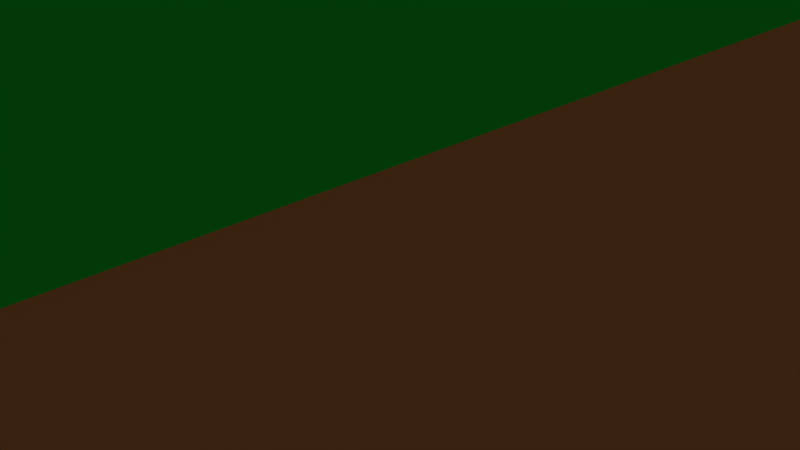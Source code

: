 # Source: TerrainBlock.blend  (saved by Blender 2.79.0; exported with 4.5.12 LTS)
import bpy
from mathutils import Matrix  # noqa: F401  (used for matrix-valued properties, if any)

bpy.ops.wm.read_factory_settings(use_empty=True)
scene = bpy.context.scene
scene.name = 'Scene'

# ---- collections
col_collection_1 = bpy.data.collections.new('Collection 1'); scene.collection.children.link(col_collection_1)

# ---- materials (node trees are filled in below, after node groups)
mat_top = bpy.data.materials.new('Top')
mat_top.alpha_threshold = 0.0
mat_top.use_transparent_shadow = False
mat_top.diffuse_color = (0.01781, 0.8, 0.05476, 1.0)
mat_top.roughness = 0.5
mat_top.line_color = (0.0, 0.0, 0.0, 1.0)
mat_ground = bpy.data.materials.new('Ground')
mat_ground.alpha_threshold = 0.0
mat_ground.use_transparent_shadow = False
mat_ground.diffuse_color = (0.8, 0.3071, 0.09399, 1.0)
mat_ground.roughness = 0.5

# ---- material node trees

# ---- world
world_world = bpy.data.worlds.new('World'); scene.world = world_world
world_world.color = (0.05088, 0.05088, 0.05088)
world_world.use_sun_shadow = False
world_world.sun_shadow_jitter_overblur = 0.0
world_world.cycles.sampling_method = 'MANUAL'

# ---- cameras
cam_camera = bpy.data.cameras.new('Camera')
cam_camera.clip_end = 100.0
cam_camera.lens = 35.0
cam_camera.sensor_width = 32.0
cam_camera.sensor_height = 18.0
cam_camera.ortho_scale = 7.314
cam_camera.dof.focus_distance = 0.0
cam_camera.dof.aperture_fstop = 128.0

# ---- lights
light_lamp = bpy.data.lights.new('Lamp', 'POINT')
light_lamp.transmission_factor = 0.0
light_lamp.cutoff_distance = 30.0
light_lamp.energy = 100.0
light_lamp.shadow_buffer_clip_start = 1.001
light_lamp.shadow_soft_size = 0.1
light_lamp.shadow_maximum_resolution = 0.006
light_lamp.use_absolute_resolution = True

# ---- meshes
me_cube = bpy.data.meshes.new('Cube')
me_cube.from_pydata([(-1.506, 6.97, 3.924), (-7.999, -1.01, 3.924), (-1.506, -8.991, 3.924), (4.986, -1.01, 3.924), (-1.506, -1.01, 4.968), (-1.506, -1.01, -4.986), (4.986, 5.749, 3.924), (3.765, 6.97, 3.924), (4.823, 6.36, 3.924), (4.376, 6.807, 3.924), (3.765, -8.991, 3.924), (4.986, -7.77, 3.924), (4.376, -8.827, 3.924), (4.823, -8.381, 3.924), (-7.999, -7.77, 3.924), (-6.778, -8.991, 3.924), (-7.835, -8.381, 3.924), (-7.389, -8.827, 3.924), (-6.778, 6.97, 3.924), (-7.999, 5.749, 3.924), (-7.389, 6.807, 3.924), (-7.835, 6.36, 3.924), (4.986, -1.01, -4.416), (4.416, -1.01, -4.986), (4.91, -1.01, -4.701), (4.701, -1.01, -4.91), (-1.506, 6.399, -4.986), (-1.506, 6.97, -4.416), (-1.506, 6.685, -4.91), (-1.506, 6.894, -4.701), (-1.506, -8.991, -4.416), (-1.506, -8.42, -4.986), (-1.506, -8.914, -4.701), (-1.506, -8.706, -4.91), (-7.999, -1.01, -4.416), (-7.428, -1.01, -4.986), (-7.923, -1.01, -4.701), (-7.714, -1.01, -4.91), (4.416, -1.01, 4.968), (4.986, -1.01, 4.397), (4.701, -1.01, 4.891), (4.91, -1.01, 4.683), (-1.506, 6.97, 4.397), (-1.506, 6.399, 4.968), (-1.506, 6.894, 4.683), (-1.506, 6.685, 4.891), (-1.506, -8.42, 4.968), (-1.506, -8.991, 4.397), (-1.506, -8.706, 4.891), (-1.506, -8.914, 4.683), (-7.428, -1.01, 4.968), (-7.999, -1.01, 4.397), (-7.714, -1.01, 4.891), (-7.923, -1.01, 4.683), (3.69, 6.399, -4.986), (3.765, 6.97, -4.416), (3.728, 6.685, -4.91), (3.755, 6.894, -4.701), (4.416, 5.674, -4.986), (4.986, 5.749, -4.416), (4.701, 5.712, -4.91), (4.91, 5.739, -4.701), (4.08, 6.295, -4.986), (4.376, 6.807, -4.416), (4.228, 6.551, -4.91), (4.336, 6.738, -4.701), (4.311, 6.064, -4.986), (4.823, 6.36, -4.416), (4.567, 6.212, -4.91), (4.754, 6.32, -4.701), (4.416, -7.695, -4.986), (4.986, -7.77, -4.416), (4.701, -7.733, -4.91), (4.91, -7.76, -4.701), (3.69, -8.42, -4.986), (3.765, -8.991, -4.416), (3.728, -8.706, -4.91), (3.755, -8.914, -4.701), (4.311, -8.085, -4.986), (4.823, -8.381, -4.416), (4.567, -8.233, -4.91), (4.754, -8.341, -4.701), (4.08, -8.316, -4.986), (4.376, -8.827, -4.416), (4.228, -8.572, -4.91), (4.336, -8.759, -4.701), (-6.703, -8.42, -4.986), (-6.778, -8.991, -4.416), (-6.741, -8.706, -4.91), (-6.768, -8.914, -4.701), (-7.428, -7.695, -4.986), (-7.999, -7.77, -4.416), (-7.714, -7.733, -4.91), (-7.923, -7.76, -4.701), (-7.093, -8.316, -4.986), (-7.389, -8.827, -4.416), (-7.241, -8.572, -4.91), (-7.349, -8.759, -4.701), (-7.324, -8.085, -4.986), (-7.835, -8.381, -4.416), (-7.58, -8.233, -4.91), (-7.767, -8.341, -4.701), (-7.428, 5.674, -4.986), (-7.999, 5.749, -4.416), (-7.714, 5.712, -4.91), (-7.923, 5.739, -4.701), (-6.703, 6.399, -4.986), (-6.778, 6.97, -4.416), (-6.741, 6.685, -4.91), (-6.768, 6.894, -4.701), (-7.324, 6.064, -4.986), (-7.835, 6.36, -4.416), (-7.58, 6.212, -4.91), (-7.767, 6.32, -4.701), (-7.093, 6.295, -4.986), (-7.389, 6.807, -4.416), (-7.241, 6.551, -4.91), (-7.349, 6.738, -4.701), (4.416, 5.674, 4.968), (4.986, 5.749, 4.397), (4.701, 5.712, 4.891), (4.91, 5.739, 4.683), (3.69, 6.399, 4.968), (3.765, 6.97, 4.397), (3.728, 6.685, 4.891), (3.755, 6.894, 4.683), (4.311, 6.064, 4.968), (4.823, 6.36, 4.397), (4.567, 6.212, 4.891), (4.754, 6.32, 4.683), (4.08, 6.295, 4.968), (4.376, 6.807, 4.397), (4.228, 6.551, 4.891), (4.336, 6.738, 4.683), (3.69, -8.42, 4.968), (3.765, -8.991, 4.397), (3.728, -8.706, 4.891), (3.755, -8.914, 4.683), (4.416, -7.695, 4.968), (4.986, -7.77, 4.397), (4.701, -7.733, 4.891), (4.91, -7.76, 4.683), (4.08, -8.316, 4.968), (4.376, -8.827, 4.397), (4.228, -8.572, 4.891), (4.336, -8.759, 4.683), (4.311, -8.085, 4.968), (4.823, -8.381, 4.397), (4.567, -8.233, 4.891), (4.754, -8.341, 4.683), (-7.428, -7.695, 4.968), (-7.999, -7.77, 4.397), (-7.714, -7.733, 4.891), (-7.923, -7.76, 4.683), (-6.703, -8.42, 4.968), (-6.778, -8.991, 4.397), (-6.741, -8.706, 4.891), (-6.768, -8.914, 4.683), (-7.324, -8.085, 4.968), (-7.835, -8.381, 4.397), (-7.58, -8.233, 4.891), (-7.767, -8.341, 4.683), (-7.093, -8.316, 4.968), (-7.389, -8.827, 4.397), (-7.241, -8.572, 4.891), (-7.349, -8.759, 4.683), (-6.703, 6.399, 4.968), (-6.778, 6.97, 4.397), (-6.741, 6.685, 4.891), (-6.768, 6.894, 4.683), (-7.428, 5.674, 4.968), (-7.999, 5.749, 4.397), (-7.714, 5.712, 4.891), (-7.923, 5.739, 4.683), (-7.093, 6.295, 4.968), (-7.389, 6.807, 4.397), (-7.241, 6.551, 4.891), (-7.349, 6.738, 4.683), (-7.324, 6.064, 4.968), (-7.835, 6.36, 4.397), (-7.58, 6.212, 4.891), (-7.767, 6.32, 4.683)], [], [(3, 39, 139, 11), (2, 47, 155, 15), (118, 126, 130, 122, 43, 4, 38), (1, 51, 171, 19), (38, 4, 46, 134, 142, 146, 138), (42, 0, 18, 167), (4, 50, 150, 158, 162, 154, 46), (23, 70, 78, 82, 74, 31, 5), (75, 10, 2, 30), (0, 27, 107, 18), (10, 135, 47, 2), (30, 2, 15, 87), (54, 62, 66, 58, 23, 5, 26), (6, 119, 39, 3), (34, 1, 19, 103), (7, 55, 27, 0), (123, 7, 0, 42), (55, 7, 9, 63), (43, 166, 174, 178, 170, 50, 4), (14, 151, 51, 1), (91, 14, 1, 34), (26, 5, 35, 102, 110, 114, 106), (5, 31, 86, 94, 98, 90, 35), (9, 131, 127, 8), (12, 143, 135, 10), (7, 123, 131, 9), (13, 147, 143, 12), (16, 159, 151, 14), (11, 139, 147, 13), (17, 163, 159, 16), (20, 175, 167, 18), (15, 155, 163, 17), (21, 179, 175, 20), (19, 171, 179, 21), (67, 8, 6, 59), (71, 11, 13, 79), (63, 9, 8, 67), (83, 12, 10, 75), (87, 15, 17, 95), (79, 13, 12, 83), (99, 16, 14, 91), (103, 19, 21, 111), (95, 17, 16, 99), (115, 20, 18, 107), (8, 127, 119, 6), (111, 21, 20, 115), (59, 6, 3, 22), (122, 130, 132, 124), (124, 132, 133, 125), (125, 133, 131, 123), (130, 126, 128, 132), (132, 128, 129, 133), (133, 129, 127, 131), (126, 118, 120, 128), (128, 120, 121, 129), (129, 121, 119, 127), (138, 146, 148, 140), (140, 148, 149, 141), (141, 149, 147, 139), (146, 142, 144, 148), (148, 144, 145, 149), (149, 145, 143, 147), (142, 134, 136, 144), (144, 136, 137, 145), (145, 137, 135, 143), (154, 162, 164, 156), (156, 164, 165, 157), (157, 165, 163, 155), (162, 158, 160, 164), (164, 160, 161, 165), (165, 161, 159, 163), (158, 150, 152, 160), (160, 152, 153, 161), (161, 153, 151, 159), (170, 178, 180, 172), (172, 180, 181, 173), (173, 181, 179, 171), (178, 174, 176, 180), (180, 176, 177, 181), (181, 177, 175, 179), (174, 166, 168, 176), (176, 168, 169, 177), (177, 169, 167, 175), (62, 54, 56, 64), (64, 56, 57, 65), (65, 57, 55, 63), (66, 62, 64, 68), (68, 64, 65, 69), (69, 65, 63, 67), (58, 66, 68, 60), (60, 68, 69, 61), (61, 69, 67, 59), (78, 70, 72, 80), (80, 72, 73, 81), (81, 73, 71, 79), (82, 78, 80, 84), (84, 80, 81, 85), (85, 81, 79, 83), (74, 82, 84, 76), (76, 84, 85, 77), (77, 85, 83, 75), (94, 86, 88, 96), (96, 88, 89, 97), (97, 89, 87, 95), (98, 94, 96, 100), (100, 96, 97, 101), (101, 97, 95, 99), (90, 98, 100, 92), (92, 100, 101, 93), (93, 101, 99, 91), (110, 102, 104, 112), (112, 104, 105, 113), (113, 105, 103, 111), (114, 110, 112, 116), (116, 112, 113, 117), (117, 113, 111, 115), (106, 114, 116, 108), (108, 116, 117, 109), (109, 117, 115, 107), (27, 55, 57, 29), (29, 57, 56, 28), (28, 56, 54, 26), (59, 22, 24, 61), (61, 24, 25, 60), (60, 25, 23, 58), (22, 71, 73, 24), (24, 73, 72, 25), (25, 72, 70, 23), (75, 30, 32, 77), (77, 32, 33, 76), (76, 33, 31, 74), (86, 31, 33, 88), (88, 33, 32, 89), (89, 32, 30, 87), (91, 34, 36, 93), (93, 36, 37, 92), (92, 37, 35, 90), (107, 27, 29, 109), (109, 29, 28, 108), (108, 28, 26, 106), (34, 103, 105, 36), (36, 105, 104, 37), (37, 104, 102, 35), (118, 38, 40, 120), (120, 40, 41, 121), (121, 41, 39, 119), (123, 42, 44, 125), (125, 44, 45, 124), (124, 45, 43, 122), (134, 46, 48, 136), (136, 48, 49, 137), (137, 49, 47, 135), (38, 138, 140, 40), (40, 140, 141, 41), (41, 141, 139, 39), (150, 50, 52, 152), (152, 52, 53, 153), (153, 53, 51, 151), (46, 154, 156, 48), (48, 156, 157, 49), (49, 157, 155, 47), (166, 43, 45, 168), (168, 45, 44, 169), (169, 44, 42, 167), (171, 51, 53, 173), (173, 53, 52, 172), (172, 52, 50, 170), (22, 3, 11, 71)])
me_cube.polygons.foreach_set('use_smooth', [True] * 168)
me_cube.polygons.foreach_set('material_index', [0, 0, 0, 0, 0, 0, 0, 1, 1, 1, 0, 1, 1, 0, 1, 1, 0, 1, 0, 0, 1, 1, 1, 0, 0, 0, 0, 0, 0, 0, 0, 0, 0, 0, 1, 1, 1, 1, 1, 1, 1, 1, 1, 1, 0, 1, 1, 0, 0, 0, 0, 0, 0, 0, 0, 0, 0, 0, 0, 0, 0, 0, 0, 0, 0, 0, 0, 0, 0, 0, 0, 0, 0, 0, 0, 0, 0, 0, 0, 0, 0, 0, 0, 1, 1, 1, 1, 1, 1, 1, 1, 1, 1, 1, 1, 1, 1, 1, 1, 1, 1, 1, 1, 1, 1, 1, 1, 1, 1, 1, 1, 1, 1, 1, 1, 1, 1, 1, 1, 1, 1, 1, 1, 1, 1, 1, 1, 1, 1, 1, 1, 1, 1, 1, 1, 1, 1, 1, 1, 1, 1, 1, 1, 0, 0, 0, 0, 0, 0, 0, 0, 0, 0, 0, 0, 0, 0, 0, 0, 0, 0, 0, 0, 0, 0, 0, 0, 1])
me_cube.materials.append(mat_top)
me_cube.materials.append(mat_ground)
me_cube.use_remesh_preserve_volume = False
me_cube.use_remesh_preserve_attributes = False
me_cube.use_mirror_vertex_groups = False
me_cube.update()

# ---- objects
ob_cube = bpy.data.objects.new('Cube', me_cube)
ob_lamp = bpy.data.objects.new('Lamp', light_lamp)
ob_camera = bpy.data.objects.new('Camera', cam_camera)

# ---- transforms, parenting, visibility, modifiers, constraints
ob_cube.location = (0.0, 0.0, 0.0)
ob_cube.lock_rotations_4d = False
ob_cube.empty_display_type = 'ARROWS'
ob_cube.lineart.crease_threshold = 0.0
ob_lamp.location = (4.076, 1.005, 5.904)
ob_lamp.rotation_euler = (0.6503, 0.05522, 1.866)
ob_lamp.lock_rotations_4d = False
ob_lamp.empty_display_type = 'ARROWS'
ob_lamp.color = (0.0, 0.0, 0.0, 0.0)
ob_lamp.lineart.crease_threshold = 0.0
ob_camera.location = (7.481, -6.508, 5.344)
ob_camera.rotation_euler = (1.109, 0.0, 0.8149)
ob_camera.lock_rotations_4d = False
ob_camera.empty_display_type = 'ARROWS'
ob_camera.color = (0.0, 0.0, 0.0, 0.0)
ob_camera.display_type = 'WIRE'
ob_camera.lineart.crease_threshold = 0.0

# ---- collection membership
col_collection_1.objects.link(ob_cube)
col_collection_1.objects.link(ob_lamp)
col_collection_1.objects.link(ob_camera)

# ---- scene / render settings (as saved in the file)
scene.camera = ob_camera
scene.frame_start = 1; scene.frame_end = 250; scene.frame_set(1)
scene.render.engine = 'BLENDER_EEVEE_NEXT'
scene.render.resolution_percentage = 50
scene.render.dither_intensity = 0.0
scene.cycles.use_denoising = False
scene.cycles.samples = 128
scene.cycles.sampling_pattern = 'TABULATED_SOBOL'
scene.cycles.use_adaptive_sampling = False
scene.cycles.use_light_tree = False
scene.cycles.blur_glossy = 0.0
scene.cycles.sample_clamp_indirect = 0.0
scene.view_settings.view_transform = 'Standard'
bpy.context.view_layer.update()
